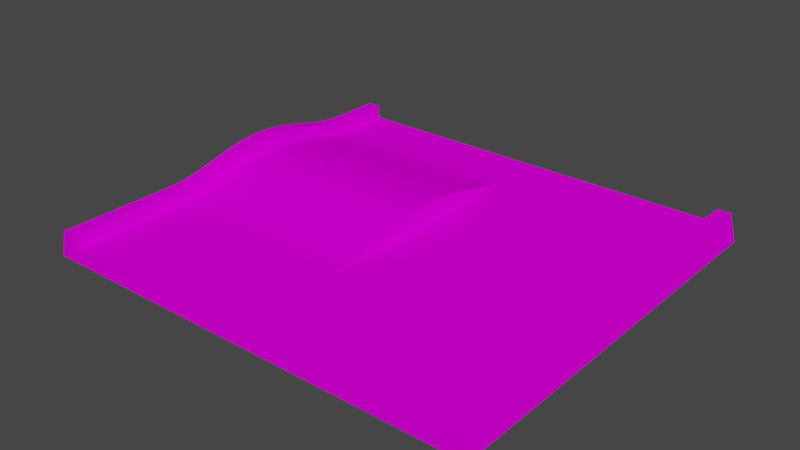 # Source: prosta_bump.blend  (saved by Blender 3.3.6; exported with 4.5.12 LTS)
import bpy
from mathutils import Matrix  # noqa: F401  (used for matrix-valued properties, if any)

bpy.ops.wm.read_factory_settings(use_empty=True)
scene = bpy.context.scene
scene.name = 'Scene'

# ---- collections
col_collection = bpy.data.collections.new('Collection'); scene.collection.children.link(col_collection)

# ---- images (referenced by path relative to the original .blend; pixels are not part of the script)
import os
ASSET_DIR = os.environ.get("B2B_ASSET_DIR", "")  # directory of the original .blend (textures are referenced by path, not embedded)
HERE = os.path.dirname(os.path.abspath(__file__))  # packed textures are extracted next to this script under _unpacked/

def load_image(name, relpath, width, height, colorspace="sRGB"):
    """Load a texture the original file referenced (path relative to the .blend, or extracted next to this script)."""
    p = next((c for c in (os.path.join(HERE, relpath), os.path.join(ASSET_DIR, relpath)) if relpath and os.path.exists(c)), "")
    if p:
        img = bpy.data.images.load(p, check_existing=True)
        img.name = name
    else:  # same state as the original file: an image datablock whose file is absent (Cycles renders it pink)
        img = bpy.data.images.new(name, width, height)
        img.source = "FILE"
        img.filepath = "//" + (relpath or name)
    img.colorspace_settings.name = colorspace
    return img
img_trackset00_trk_startline_jpg = load_image('trackset00_trk_startline.jpg', 'trackset00_trk_startline.jpg', 1024, 1024, 'sRGB')
img_trackset00_trk_sidewall_sand_jpg = load_image('trackset00_trk_sidewall_sand.jpg', 'trackset00_trk_sidewall_sand.jpg', 1024, 1024, 'sRGB')
img_trackset00_trk_c2_hill_jpg = load_image('trackset00_trk_c2_hill.jpg', 'trackset00_trk_c2_hill.jpg', 1024, 1024, 'sRGB')
img_trackset00_trk_c2_inout_jpg = load_image('trackset00_trk_c2_inout.jpg', 'trackset00_trk_c2_inout.jpg', 1024, 1024, 'sRGB')
img_trackset00_trk_c1_straight_jpg = load_image('trackset00_trk_c1_straight.jpg', 'trackset00_trk_c1_straight.jpg', 1024, 1024, 'sRGB')
img_trackset00_trk_c2_bump_jpg = load_image('trackset00_trk_c2_bump.jpg', 'trackset00_trk_c2_bump.jpg', 1024, 1024, 'sRGB')

# ---- materials (node trees are filled in below, after node groups)
mat_trackset00_trk_startline = bpy.data.materials.new('trackset00_trk_startline')
mat_trackset00_trk_startline.alpha_threshold = 0.0
mat_trackset00_trk_startline.use_transparent_shadow = False
mat_trackset00_trk_startline.diffuse_color = (1.0, 1.0, 1.0, 1.0)
mat_trackset00_trk_startline.roughness = 0.5
mat_trackset00_trk_sidewall_sand = bpy.data.materials.new('trackset00_trk_sidewall_sand')
mat_trackset00_trk_sidewall_sand.alpha_threshold = 0.0
mat_trackset00_trk_sidewall_sand.use_transparent_shadow = False
mat_trackset00_trk_sidewall_sand.diffuse_color = (1.0, 1.0, 1.0, 1.0)
mat_trackset00_trk_sidewall_sand.roughness = 0.5
mat_trackset00_trk_c2_hill = bpy.data.materials.new('trackset00_trk_c2_hill')
mat_trackset00_trk_c2_hill.alpha_threshold = 0.0
mat_trackset00_trk_c2_hill.use_transparent_shadow = False
mat_trackset00_trk_c2_hill.diffuse_color = (1.0, 1.0, 1.0, 1.0)
mat_trackset00_trk_c2_hill.roughness = 0.5
mat_trackset00_trk_c2_inout = bpy.data.materials.new('trackset00_trk_c2_inout')
mat_trackset00_trk_c2_inout.alpha_threshold = 0.0
mat_trackset00_trk_c2_inout.use_transparent_shadow = False
mat_trackset00_trk_c2_inout.diffuse_color = (1.0, 1.0, 1.0, 1.0)
mat_trackset00_trk_c2_inout.roughness = 0.5
mat_trackset00_trk_c1_straight = bpy.data.materials.new('trackset00_trk_c1_straight')
mat_trackset00_trk_c1_straight.alpha_threshold = 0.0
mat_trackset00_trk_c1_straight.use_transparent_shadow = False
mat_trackset00_trk_c1_straight.diffuse_color = (1.0, 1.0, 1.0, 1.0)
mat_trackset00_trk_c1_straight.roughness = 0.5
mat_trackset00_trk_c2_bump = bpy.data.materials.new('trackset00_trk_c2_bump')
mat_trackset00_trk_c2_bump.alpha_threshold = 0.0
mat_trackset00_trk_c2_bump.use_transparent_shadow = False
mat_trackset00_trk_c2_bump.diffuse_color = (1.0, 1.0, 1.0, 1.0)
mat_trackset00_trk_c2_bump.roughness = 0.5

# ---- material node trees
mat_trackset00_trk_startline.use_nodes = True; mat_trackset00_trk_startline.node_tree.nodes.clear()
_N = mat_trackset00_trk_startline.node_tree.nodes; _L = mat_trackset00_trk_startline.node_tree.links
n0 = _N.new('ShaderNodeBsdfDiffuse'); n0.name = 'Diffuse BSDF'; n0.location = (0, 0)
n1 = _N.new('ShaderNodeTexImage'); n1.name = 'Image Texture'; n1.location = (0, 0)
n1.image = img_trackset00_trk_startline_jpg
n2 = _N.new('ShaderNodeOutputMaterial'); n2.name = 'Material Output'; n2.location = (0, 0)
_L.new(n0.outputs[0], n2.inputs[0])
_L.new(n1.outputs[0], n0.inputs[0])
n2.is_active_output = True
mat_trackset00_trk_sidewall_sand.use_nodes = True; mat_trackset00_trk_sidewall_sand.node_tree.nodes.clear()
_N = mat_trackset00_trk_sidewall_sand.node_tree.nodes; _L = mat_trackset00_trk_sidewall_sand.node_tree.links
n0 = _N.new('ShaderNodeBsdfDiffuse'); n0.name = 'Diffuse BSDF'; n0.location = (0, 0)
n1 = _N.new('ShaderNodeTexImage'); n1.name = 'Image Texture'; n1.location = (0, 0)
n1.image = img_trackset00_trk_sidewall_sand_jpg
n2 = _N.new('ShaderNodeOutputMaterial'); n2.name = 'Material Output'; n2.location = (0, 0)
_L.new(n0.outputs[0], n2.inputs[0])
_L.new(n1.outputs[0], n0.inputs[0])
n2.is_active_output = True
mat_trackset00_trk_c2_hill.use_nodes = True; mat_trackset00_trk_c2_hill.node_tree.nodes.clear()
_N = mat_trackset00_trk_c2_hill.node_tree.nodes; _L = mat_trackset00_trk_c2_hill.node_tree.links
n0 = _N.new('ShaderNodeBsdfDiffuse'); n0.name = 'Diffuse BSDF'; n0.location = (0, 0)
n1 = _N.new('ShaderNodeTexImage'); n1.name = 'Image Texture'; n1.location = (0, 0)
n1.image = img_trackset00_trk_c2_hill_jpg
n2 = _N.new('ShaderNodeOutputMaterial'); n2.name = 'Material Output'; n2.location = (0, 0)
_L.new(n0.outputs[0], n2.inputs[0])
_L.new(n1.outputs[0], n0.inputs[0])
n2.is_active_output = True
mat_trackset00_trk_c2_inout.use_nodes = True; mat_trackset00_trk_c2_inout.node_tree.nodes.clear()
_N = mat_trackset00_trk_c2_inout.node_tree.nodes; _L = mat_trackset00_trk_c2_inout.node_tree.links
n0 = _N.new('ShaderNodeBsdfDiffuse'); n0.name = 'Diffuse BSDF'; n0.location = (0, 0)
n1 = _N.new('ShaderNodeTexImage'); n1.name = 'Image Texture'; n1.location = (0, 0)
n1.image = img_trackset00_trk_c2_inout_jpg
n2 = _N.new('ShaderNodeOutputMaterial'); n2.name = 'Material Output'; n2.location = (0, 0)
_L.new(n0.outputs[0], n2.inputs[0])
_L.new(n1.outputs[0], n0.inputs[0])
n2.is_active_output = True
mat_trackset00_trk_c1_straight.use_nodes = True; mat_trackset00_trk_c1_straight.node_tree.nodes.clear()
_N = mat_trackset00_trk_c1_straight.node_tree.nodes; _L = mat_trackset00_trk_c1_straight.node_tree.links
n0 = _N.new('ShaderNodeBsdfDiffuse'); n0.name = 'Diffuse BSDF'; n0.location = (0, 0)
n1 = _N.new('ShaderNodeTexImage'); n1.name = 'Image Texture'; n1.location = (0, 0)
n1.image = img_trackset00_trk_c1_straight_jpg
n2 = _N.new('ShaderNodeOutputMaterial'); n2.name = 'Material Output'; n2.location = (0, 0)
_L.new(n0.outputs[0], n2.inputs[0])
_L.new(n1.outputs[0], n0.inputs[0])
n2.is_active_output = True
mat_trackset00_trk_c2_bump.use_nodes = True; mat_trackset00_trk_c2_bump.node_tree.nodes.clear()
_N = mat_trackset00_trk_c2_bump.node_tree.nodes; _L = mat_trackset00_trk_c2_bump.node_tree.links
n0 = _N.new('ShaderNodeBsdfDiffuse'); n0.name = 'Diffuse BSDF'; n0.location = (0, 0)
n1 = _N.new('ShaderNodeTexImage'); n1.name = 'Image Texture'; n1.location = (0, 0)
n1.image = img_trackset00_trk_c2_bump_jpg
n2 = _N.new('ShaderNodeOutputMaterial'); n2.name = 'Material Output'; n2.location = (0, 0)
_L.new(n0.outputs[0], n2.inputs[0])
_L.new(n1.outputs[0], n0.inputs[0])
n2.is_active_output = True

# ---- world
world_world = bpy.data.worlds.new('World'); scene.world = world_world
world_world.use_nodes = True; world_world.node_tree.nodes.clear()
_N = world_world.node_tree.nodes; _L = world_world.node_tree.links
n0 = _N.new('ShaderNodeOutputWorld'); n0.name = 'World Output'; n0.location = (300, 300)
n1 = _N.new('ShaderNodeBackground'); n1.name = 'Background'; n1.location = (10, 300)
n1.inputs[0].default_value = (0.05088, 0.05088, 0.05088, 1.0)
_L.new(n1.outputs[0], n0.inputs[0])
n0.is_active_output = True
world_world.color = (0.05088, 0.05088, 0.05088)
world_world.use_sun_shadow = False
world_world.sun_shadow_jitter_overblur = 0.0

# ---- meshes
me_track17_pmd0_mesh_002 = bpy.data.meshes.new('TRACK17.PMD0.mesh.002')
me_track17_pmd0_mesh_002.from_pydata([(-15.81, -15.06, 2.0), (-16.31, -15.06, 0.0), (-14.81, -15.06, 1.0), (-14.81, -15.06, 2.0), (16.69, -15.06, 0.0), (16.19, -15.06, 2.0), (15.19, -15.06, 2.0), (15.19, -15.06, 1.0), (15.19, -10.06, 1.0), (15.19, -10.06, 2.0), (16.19, -10.06, 2.0), (16.69, -10.06, 0.0), (-16.31, -10.06, 0.0), (-15.81, -10.06, 2.0), (-14.81, -10.06, 2.0), (-14.81, -10.06, 1.0), (-15.81, 14.94, 2.0), (-14.81, 14.94, 2.0), (-15.81, 9.983, 2.073), (-15.81, 9.282, 2.162), (-16.42, 8.25, 0.0), (-16.35, 9.132, 0.0), (-14.81, 6.187, 1.959), (-14.81, 5.056, 2.179), (-14.81, 5.464, 3.053), (-14.81, 6.692, 2.759), (-14.81, 3.824, 2.335), (-14.81, 2.429, 2.402), (-14.81, 2.429, 3.402), (-14.81, 4.055, 3.296), (-15.81, 2.429, 3.402), (-15.81, 4.055, 3.296), (-14.81, 11.35, 1.018), (-14.81, 10.41, 1.087), (-14.81, 10.72, 2.019), (-14.81, 11.51, 1.999), (-14.81, 12.42, 2.0), (-15.81, 11.51, 1.999), (-15.81, 12.42, 2.0), (-14.81, 9.983, 2.073), (-14.81, 9.282, 2.162), (-14.81, 9.577, 1.198), (-15.81, 10.72, 2.019), (-14.81, 8.567, 2.298), (-15.81, 8.567, 2.298), (-16.49, -2.569, 0.0), (-16.57, -1.776, 0.0), (-15.81, -2.955, 2.472), (-15.81, -3.712, 2.296), (-16.35, -4.274, 0.0), (-16.42, -3.392, 0.0), (-15.81, -4.421, 2.165), (-15.81, -5.129, 2.071), (-16.31, -6.328, 0.0), (-16.33, -5.243, 0.0), (-15.81, -5.857, 2.02), (-15.81, -6.652, 2.0), (-15.81, 5.464, 3.053), (-15.81, 6.692, 2.759), (-16.66, -0.7395, 0.0), (-16.7, 0.247, 0.0), (-15.81, -0.6055, 3.053), (-15.81, -1.835, 2.758), (-14.81, 7.277, 1.701), (-14.81, 7.814, 2.471), (-15.81, 7.814, 2.471), (-14.81, 12.42, 1.0), (-14.81, 8.8, 1.342), (-14.81, 8.046, 1.513), (-16.75, 1.273, 0.0), (-15.81, 0.804, 3.297), (-16.81, 2.429, 0.0), (-14.81, 0.804, 3.297), (-14.81, 1.034, 2.335), (-16.65, 5.598, 0.0), (-16.57, 6.634, 0.0), (-14.81, -0.6055, 3.053), (-14.81, -1.835, 2.758), (-14.81, -7.56, 2.0), (-14.81, -6.652, 2.0), (-14.81, -6.49, 1.018), (-14.81, -7.56, 1.0), (-16.7, 4.611, 0.0), (-14.81, -3.712, 2.296), (-14.81, -2.955, 2.472), (-14.81, -2.419, 1.701), (-14.81, -3.188, 1.513), (-14.81, -5.857, 2.02), (16.69, -7.56, 0.0), (16.19, -7.56, 2.0), (16.19, 12.42, 2.0), (16.69, 12.42, 0.0), (-14.81, -1.329, 1.959), (-14.81, -4.421, 2.165), (-14.81, -5.129, 2.071), (15.19, 12.42, 2.0), (15.19, -7.56, 2.0), (-16.75, 3.585, 0.0), (-14.81, -0.1979, 2.179), (-16.31, -7.56, 0.0), (-15.81, -7.56, 2.0), (15.19, 12.42, 1.0), (15.19, -7.56, 1.0), (-16.33, 10.1, 0.0), (-14.81, -3.942, 1.342), (-14.81, -5.555, 1.087), (-14.81, -4.719, 1.198), (-16.31, 11.19, 0.0), (-16.31, 12.42, 0.0), (-16.49, 7.427, 0.0), (0.1914, 2.429, 2.402), (0.1914, 3.824, 2.335), (0.1914, 8.046, 1.513), (0.1914, 8.8, 1.342), (0.1914, -1.329, 1.959), (0.1914, -2.419, 1.701), (0.1914, 1.034, 2.335), (0.1914, -0.1979, 2.179), (0.1914, 6.187, 1.959), (0.1914, 7.277, 1.701), (0.1914, -3.188, 1.513), (0.1914, 5.056, 2.179), (0.1914, -3.942, 1.342), (0.1914, -4.719, 1.198), (0.1914, 9.577, 1.198), (0.1914, -5.555, 1.087), (0.1914, -6.49, 1.018), (0.1914, -7.56, 1.0), (0.1914, 11.35, 1.018), (0.1914, 12.42, 1.0), (0.1914, 10.41, 1.087), (0.1914, -15.06, 1.0), (-16.31, 14.94, 0.0), (-14.81, 14.94, 1.0), (16.69, 14.94, 0.0), (16.19, 14.94, 2.0), (15.19, 14.94, 2.0), (15.19, 14.94, 1.0)], [], [(7, 6, 9, 8), (6, 5, 10, 9), (5, 4, 11, 10), (1, 0, 13, 12), (0, 3, 14, 13), (3, 2, 15, 14), (18, 21, 20, 19), (22, 25, 24, 23), (26, 29, 28, 27), (29, 31, 30, 28), (32, 35, 34, 33), (36, 38, 37, 35), (39, 18, 19, 40), (33, 34, 39, 41), (35, 37, 42, 34), (40, 19, 44, 43), (45, 48, 47, 46), (49, 52, 51, 50), (53, 56, 55, 54), (25, 58, 57, 24), (59, 62, 61, 60), (63, 64, 25, 22), (23, 24, 29, 26), (64, 65, 58, 25), (24, 57, 31, 29), (66, 36, 35, 32), (41, 39, 40, 67), (67, 40, 43, 68), (34, 42, 18, 39), (43, 44, 65, 64), (50, 51, 48, 45), (46, 47, 62, 59), (60, 61, 70, 69), (68, 43, 64, 63), (69, 70, 30, 71), (72, 73, 27, 28), (54, 55, 52, 49), (65, 75, 74, 58), (62, 77, 76, 61), (61, 76, 72, 70), (78, 81, 80, 79), (58, 74, 82, 57), (83, 86, 85, 84), (56, 79, 87, 55), (48, 83, 84, 47), (88, 91, 90, 89), (84, 85, 92, 77), (52, 94, 93, 51), (51, 93, 83, 48), (95, 96, 89, 90), (31, 97, 71, 30), (70, 72, 28, 30), (77, 92, 98, 76), (47, 84, 77, 62), (99, 100, 56, 53), (100, 78, 79, 56), (55, 87, 94, 52), (101, 102, 96, 95), (42, 103, 21, 18), (76, 98, 73, 72), (93, 104, 86, 83), (79, 80, 105, 87), (87, 105, 106, 94), (94, 106, 104, 93), (38, 108, 107, 37), (19, 20, 109, 44), (90, 91, 134, 135), (101, 95, 136, 137), (37, 107, 103, 42), (44, 109, 75, 65), (57, 82, 97, 31), (12, 13, 100, 99), (13, 14, 78, 100), (14, 15, 81, 78), (95, 90, 135, 136), (8, 9, 96, 102), (9, 10, 89, 96), (10, 11, 88, 89), (108, 38, 16, 132), (38, 36, 17, 16), (36, 66, 133, 17), (110, 111, 26, 27), (112, 113, 67, 68), (85, 115, 114, 92), (98, 117, 116, 73), (118, 119, 63, 22), (92, 114, 117, 98), (86, 120, 115, 85), (73, 116, 110, 27), (119, 112, 68, 63), (121, 118, 22, 23), (111, 121, 23, 26), (106, 123, 122, 104), (104, 122, 120, 86), (113, 124, 41, 67), (80, 126, 125, 105), (81, 127, 126, 80), (105, 125, 123, 106), (128, 129, 66, 32), (130, 128, 32, 33), (124, 130, 33, 41), (2, 131, 8, 15), (8, 131, 7), (127, 102, 101, 129), (66, 129, 137, 133), (127, 8, 102), (15, 8, 127, 81), (137, 129, 101), (126, 128, 130, 125), (127, 129, 128, 126), (115, 119, 118, 121, 111, 110, 116, 117, 114), (120, 112, 119, 115), (122, 113, 112, 120), (125, 130, 124, 123), (123, 124, 113, 122), (88, 11, 4, 1, 12, 99, 53, 54, 49, 50, 45, 46, 59, 60, 69, 71, 97, 82, 74, 75, 109, 20, 21, 103, 107, 108, 132, 134, 91)])
me_track17_pmd0_mesh_002.polygons.foreach_set('material_index', [1, 1, 1, 1, 1, 1, 1, 1, 1, 1, 1, 1, 1, 1, 1, 1, 1, 1, 1, 1, 1, 1, 1, 1, 1, 1, 1, 1, 1, 1, 1, 1, 1, 1, 1, 1, 1, 1, 1, 1, 1, 1, 1, 1, 1, 1, 1, 1, 1, 1, 1, 1, 1, 1, 1, 1, 1, 1, 1, 1, 1, 1, 1, 1, 1, 1, 1, 1, 1, 1, 1, 1, 1, 1, 1, 1, 1, 1, 1, 1, 1, 2, 2, 2, 2, 2, 2, 2, 2, 2, 2, 2, 2, 2, 2, 3, 3, 3, 3, 3, 3, 4, 4, 4, 4, 4, 4, 4, 5, 5, 5, 5, 5, 5, 5, 4])
_uv = me_track17_pmd0_mesh_002.uv_layers.new(name='UVMap')
_uv.uv.foreach_set('vector', [0.0, 0.75, 0.25, 0.75, 0.25, 1.0, 0.0, 1.0, 0.5, 0.75, 0.25, 0.75, 0.25, 1.0, 0.5, 1.0, 0.5, 0.75, 0.75, 0.75, 0.75, 1.0, 0.5, 1.0, 0.75, 0.75, 0.5, 0.75, 0.5, 1.0, 0.75, 1.0, 0.25, 0.75, 0.5, 0.75, 0.5, 1.0, 0.25, 1.0, 0.25, 0.75, 0.0, 0.75, 0.0, 1.0, 0.25, 1.0, 0.5, 0.7626, 0.75, 0.7626, 0.75, 0.7251, 0.5, 0.7251, 0.0, 0.6126, 0.25, 0.6126, 0.25, 0.5751, 0.0, 0.5751, 0.0, 0.5377, 0.25, 0.5377, 0.25, 0.5002, 0.0, 0.5002, 0.25, 0.5377, 0.5, 0.5377, 0.5, 0.5002, 0.25, 0.5002, 0.0, 0.8375, 0.25, 0.8375, 0.25, 0.8, 0.0, 0.8, 0.25, 0.875, 0.5, 0.875, 0.5, 0.8375, 0.25, 0.8375, 0.25, 0.7626, 0.5, 0.7626, 0.5, 0.7251, 0.25, 0.7251, 0.0, 0.8, 0.25, 0.8, 0.25, 0.7626, 0.0, 0.7626, 0.25, 0.8375, 0.5, 0.8375, 0.5, 0.8, 0.25, 0.8, 0.25, 0.7251, 0.5, 0.7251, 0.5, 0.6876, 0.25, 0.6876, 0.75, 0.3127, 0.5, 0.3127, 0.5, 0.3502, 0.75, 0.3502, 0.75, 0.2378, 0.5, 0.2378, 0.5, 0.2753, 0.75, 0.2753, 0.75, 0.1628, 0.5, 0.1628, 0.5, 0.2003, 0.75, 0.2003, 0.25, 0.6126, 0.5, 0.6126, 0.5, 0.5751, 0.25, 0.5751, 0.75, 0.3877, 0.5, 0.3877, 0.5, 0.4252, 0.75, 0.4252, 0.0, 0.6501, 0.25, 0.6501, 0.25, 0.6126, 0.0, 0.6126, 0.0, 0.5751, 0.25, 0.5751, 0.25, 0.5377, 0.0, 0.5377, 0.25, 0.6501, 0.5, 0.6501, 0.5, 0.6126, 0.25, 0.6126, 0.25, 0.5751, 0.5, 0.5751, 0.5, 0.5377, 0.25, 0.5377, 0.0, 0.875, 0.25, 0.875, 0.25, 0.8375, 0.0, 0.8375, 0.0, 0.7626, 0.25, 0.7626, 0.25, 0.7251, 0.0, 0.7251, 0.0, 0.7251, 0.25, 0.7251, 0.25, 0.6876, 0.0, 0.6876, 0.25, 0.8, 0.5, 0.8, 0.5, 0.7626, 0.25, 0.7626, 0.25, 0.6876, 0.5, 0.6876, 0.5, 0.6501, 0.25, 0.6501, 0.75, 0.2753, 0.5, 0.2753, 0.5, 0.3127, 0.75, 0.3127, 0.75, 0.3502, 0.5, 0.3502, 0.5, 0.3877, 0.75, 0.3877, 0.75, 0.4252, 0.5, 0.4252, 0.5, 0.4627, 0.75, 0.4627, 0.0, 0.6876, 0.25, 0.6876, 0.25, 0.6501, 0.0, 0.6501, 0.75, 0.4627, 0.5, 0.4627, 0.5, 0.5002, 0.75, 0.5002, 0.25, 0.4627, 0.0, 0.4627, 0.0, 0.5002, 0.25, 0.5002, 0.75, 0.2003, 0.5, 0.2003, 0.5, 0.2378, 0.75, 0.2378, 0.5, 0.6501, 0.75, 0.6501, 0.75, 0.6126, 0.5, 0.6126, 0.5, 0.3877, 0.25, 0.3877, 0.25, 0.4252, 0.5, 0.4252, 0.5, 0.4252, 0.25, 0.4252, 0.25, 0.4627, 0.5, 0.4627, 0.25, 0.125, 0.0, 0.125, 0.0, 0.1628, 0.25, 0.1628, 0.5, 0.6126, 0.75, 0.6126, 0.75, 0.5751, 0.5, 0.5751, 0.25, 0.3127, 0.0, 0.3127, 0.0, 0.3502, 0.25, 0.3502, 0.5, 0.1628, 0.25, 0.1628, 0.25, 0.2003, 0.5, 0.2003, 0.5, 0.3127, 0.25, 0.3127, 0.25, 0.3502, 0.5, 0.3502, 0.75, 0.125, 0.75, 0.875, 0.5, 0.875, 0.5, 0.125, 0.25, 0.3502, 0.0, 0.3502, 0.0, 0.3877, 0.25, 0.3877, 0.5, 0.2378, 0.25, 0.2378, 0.25, 0.2753, 0.5, 0.2753, 0.5, 0.2753, 0.25, 0.2753, 0.25, 0.3127, 0.5, 0.3127, 0.5, 0.875, 0.5, 0.125, 0.25, 0.125, 0.25, 0.875, 0.5, 0.5377, 0.75, 0.5377, 0.75, 0.5002, 0.5, 0.5002, 0.5, 0.4627, 0.25, 0.4627, 0.25, 0.5002, 0.5, 0.5002, 0.25, 0.3877, 0.0, 0.3877, 0.0, 0.4252, 0.25, 0.4252, 0.5, 0.3502, 0.25, 0.3502, 0.25, 0.3877, 0.5, 0.3877, 0.75, 0.125, 0.5, 0.125, 0.5, 0.1628, 0.75, 0.1628, 0.5, 0.125, 0.25, 0.125, 0.25, 0.1628, 0.5, 0.1628, 0.5, 0.2003, 0.25, 0.2003, 0.25, 0.2378, 0.5, 0.2378, 0.0, 0.875, 0.0, 0.125, 0.25, 0.125, 0.25, 0.875, 0.5, 0.8, 0.75, 0.8, 0.75, 0.7626, 0.5, 0.7626, 0.25, 0.4252, 0.0, 0.4252, 0.0, 0.4627, 0.25, 0.4627, 0.25, 0.2753, 0.0, 0.2753, 0.0, 0.3127, 0.25, 0.3127, 0.25, 0.1628, 0.0, 0.1628, 0.0, 0.2003, 0.25, 0.2003, 0.25, 0.2003, 0.0, 0.2003, 0.0, 0.2378, 0.25, 0.2378, 0.25, 0.2378, 0.0, 0.2378, 0.0, 0.2753, 0.25, 0.2753, 0.5, 0.875, 0.75, 0.875, 0.75, 0.8375, 0.5, 0.8375, 0.5, 0.7251, 0.75, 0.7251, 0.75, 0.6876, 0.5, 0.6876, 0.5, 0.875, 0.75, 0.875, 0.75, 1.0, 0.5, 1.0, 0.0, 0.875, 0.25, 0.875, 0.25, 1.0, 0.0, 1.0, 0.5, 0.8375, 0.75, 0.8375, 0.75, 0.8, 0.5, 0.8, 0.5, 0.6876, 0.75, 0.6876, 0.75, 0.6501, 0.5, 0.6501, 0.5, 0.5751, 0.75, 0.5751, 0.75, 0.5377, 0.5, 0.5377, 0.75, 0.0, 0.5, 0.0, 0.5, 0.125, 0.75, 0.125, 0.25, 0.0, 0.5, 0.0, 0.5, 0.125, 0.25, 0.125, 0.25, 0.0, 0.0, 0.0, 0.0, 0.125, 0.25, 0.125, 0.5, 0.875, 0.25, 0.875, 0.25, 1.0, 0.5, 1.0, 0.0, 0.0, 0.25, 0.0, 0.25, 0.125, 0.0, 0.125, 0.5, 0.0, 0.25, 0.0, 0.25, 0.125, 0.5, 0.125, 0.5, 0.0, 0.75, 0.0, 0.75, 0.125, 0.5, 0.125, 0.75, 0.875, 0.5, 0.875, 0.5, 1.0, 0.75, 1.0, 0.25, 0.875, 0.5, 0.875, 0.5, 1.0, 0.25, 1.0, 0.25, 0.875, 0.0, 0.875, 0.0, 1.0, 0.25, 1.0, 0.5, 0.0, 0.5, 0.1429, 0.0, 0.1429, 0.0, 0.0, 0.5, 0.7143, 0.5, 0.8571, 0.0, 0.8571, 0.0, 0.7143, 0.0, 0.4286, 0.5, 0.4286, 0.5, 0.5714, 0.0, 0.5714, 0.0, 0.7143, 0.5, 0.7143, 0.5, 0.8571, 0.0, 0.8571, 0.5, 0.4286, 0.5, 0.5714, 0.0, 0.5714, 0.0, 0.4286, 0.0, 0.5714, 0.5, 0.5714, 0.5, 0.7143, 0.0, 0.7143, 0.0, 0.2857, 0.5, 0.2857, 0.5, 0.4286, 0.0, 0.4286, 0.0, 0.8571, 0.5, 0.8571, 0.5, 1.0, 0.0, 1.0, 0.5, 0.5714, 0.5, 0.7143, 0.0, 0.7143, 0.0, 0.5714, 0.5, 0.2857, 0.5, 0.4286, 0.0, 0.4286, 0.0, 0.2857, 0.5, 0.1429, 0.5, 0.2857, 0.0, 0.2857, 0.0, 0.1429, 0.0, 0.0, 0.5, 0.0, 0.5, 0.1429, 0.0, 0.1429, 0.0, 0.1429, 0.5, 0.1429, 0.5, 0.2857, 0.0, 0.2857, 0.5, 0.8571, 0.5, 1.0, 0.0, 1.0, 0.0, 0.8571, 0.0, 0.1111, 0.5, 0.1111, 0.5, 0.2222, 0.0, 0.2222, 0.0, 0.0, 0.5, 0.0, 0.5, 0.1111, 0.0, 0.1111, 0.0, 0.2222, 0.5, 0.2222, 0.5, 0.3333, 0.0, 0.3333, 0.5, 0.8889, 0.5, 1.0, 0.0, 1.0, 0.0, 0.8889, 0.5, 0.7778, 0.5, 0.8889, 0.0, 0.8889, 0.0, 0.7778, 0.5, 0.6667, 0.5, 0.7778, 0.0, 0.7778, 0.0, 0.6667, 0.0, 0.75, 0.5, 0.75, 1.0, 1.0, 0.0, 1.0, 1.0, 1.0, 0.5, 0.75, 1.0, 0.75, 0.5, 0.125, 1.0, 0.125, 1.0, 0.875, 0.5, 0.875, 0.0, 0.875, 0.5, 0.875, 1.0, 1.0, 0.0, 1.0, 0.5, 0.125, 1.0, 0.0, 1.0, 0.125, 0.0, 0.0, 1.0, 0.0, 0.5, 0.125, 0.0, 0.125, 1.0, 1.0, 0.5, 0.875, 1.0, 0.875, 0.05871, 0.02889, 0.9373, 0.02889, 0.8871, 0.08254, 0.1089, 0.08254, 0.001529, 0.01178, 0.9944, 0.01178, 0.9373, 0.02889, 0.05871, 0.02889, 0.273, 0.5296, 0.723, 0.5296, 0.6701, 0.707, 0.6175, 0.8534, 0.5614, 0.9539, 0.498, 0.994, 0.4346, 0.9539, 0.3785, 0.8534, 0.3259, 0.707, 0.2342, 0.3962, 0.7618, 0.3962, 0.723, 0.5296, 0.273, 0.5296, 0.195, 0.2729, 0.801, 0.2729, 0.7618, 0.3962, 0.2342, 0.3962, 0.1089, 0.08254, 0.8871, 0.08254, 0.8422, 0.1661, 0.1538, 0.1661, 0.1538, 0.1661, 0.8422, 0.1661, 0.801, 0.2729, 0.195, 0.2729, 0.635, 0.5656, 0.635, 0.5881, 0.635, 0.633, 0.3387, 0.633, 0.3387, 0.5881, 0.3387, 0.5656, 0.3387, 0.5546, 0.3385, 0.5448, 0.3383, 0.5361, 0.3377, 0.5282, 0.3371, 0.5208, 0.3363, 0.5137, 0.3356, 0.5044, 0.3352, 0.4955, 0.3348, 0.4863, 0.3343, 0.4759, 0.3348, 0.4656, 0.3352, 0.4564, 0.3357, 0.4475, 0.3363, 0.4382, 0.3371, 0.4311, 0.3377, 0.4237, 0.3383, 0.4158, 0.3385, 0.4071, 0.3387, 0.3973, 0.3387, 0.3863, 0.3387, 0.3636, 0.635, 0.3636, 0.635, 0.3863])
me_track17_pmd0_mesh_002.materials.append(mat_trackset00_trk_startline)
me_track17_pmd0_mesh_002.materials.append(mat_trackset00_trk_sidewall_sand)
me_track17_pmd0_mesh_002.materials.append(mat_trackset00_trk_c2_hill)
me_track17_pmd0_mesh_002.materials.append(mat_trackset00_trk_c2_inout)
me_track17_pmd0_mesh_002.materials.append(mat_trackset00_trk_c1_straight)
me_track17_pmd0_mesh_002.materials.append(mat_trackset00_trk_c2_bump)
me_track17_pmd0_mesh_002.use_remesh_preserve_volume = False
me_track17_pmd0_mesh_002.use_remesh_preserve_attributes = False
me_track17_pmd0_mesh_002.use_mirror_vertex_groups = False
me_track17_pmd0_mesh_002.update()
me_track17_pmd0_mesh_001 = bpy.data.meshes.new('TRACK17.PMD0.mesh.001')
me_track17_pmd0_mesh_001.from_pydata([(-15.81, -15.06, 2.0), (-16.31, -15.06, 0.0), (-14.81, -15.06, 1.0), (-14.81, -15.06, 2.0), (16.69, -15.06, 0.0), (16.19, -15.06, 2.0), (15.19, -15.06, 2.0), (15.19, -15.06, 1.0)], [], [(7, 4, 5, 6), (1, 2, 3, 0), (1, 4, 7, 2)])
_uv = me_track17_pmd0_mesh_001.uv_layers.new(name='UVMap')
_uv.uv.foreach_set('vector', [0.4516, 0.3227, 0.4943, 0.2704, 0.4858, 0.3731, 0.4602, 0.3726, 0.4943, 0.2704, 0.4516, 0.3227, 0.4602, 0.3726, 0.4858, 0.3731, 0.4697, 0.2715, 0.02285, 0.2716, 0.04274, 0.3351, 0.4507, 0.3349])
me_track17_pmd0_mesh_001.materials.append(mat_trackset00_trk_startline)
me_track17_pmd0_mesh_001.materials.append(mat_trackset00_trk_sidewall_sand)
me_track17_pmd0_mesh_001.materials.append(mat_trackset00_trk_c2_hill)
me_track17_pmd0_mesh_001.materials.append(mat_trackset00_trk_c2_inout)
me_track17_pmd0_mesh_001.materials.append(mat_trackset00_trk_c1_straight)
me_track17_pmd0_mesh_001.materials.append(mat_trackset00_trk_c2_bump)
me_track17_pmd0_mesh_001.use_remesh_preserve_volume = False
me_track17_pmd0_mesh_001.use_remesh_preserve_attributes = False
me_track17_pmd0_mesh_001.use_mirror_vertex_groups = False
me_track17_pmd0_mesh_001.update()
me_track17_pmd0_mesh_003 = bpy.data.meshes.new('TRACK17.PMD0.mesh.003')
me_track17_pmd0_mesh_003.from_pydata([(-15.81, 14.94, 2.0), (-14.81, 14.94, 2.0), (-16.31, 14.94, 0.0), (-14.81, 14.94, 1.0), (16.69, 14.94, 0.0), (16.19, 14.94, 2.0), (15.19, 14.94, 2.0), (15.19, 14.94, 1.0)], [], [(7, 6, 5, 4), (2, 0, 1, 3), (2, 3, 7, 4)])
_uv = me_track17_pmd0_mesh_003.uv_layers.new(name='UVMap')
_uv.uv.foreach_set('vector', [0.4516, 0.3227, 0.4602, 0.3726, 0.4858, 0.3731, 0.4943, 0.2704, 0.4943, 0.2704, 0.4858, 0.3731, 0.4602, 0.3726, 0.4516, 0.3227, 0.4697, 0.2715, 0.4507, 0.3349, 0.04274, 0.3351, 0.02285, 0.2716])
me_track17_pmd0_mesh_003.materials.append(mat_trackset00_trk_startline)
me_track17_pmd0_mesh_003.materials.append(mat_trackset00_trk_sidewall_sand)
me_track17_pmd0_mesh_003.materials.append(mat_trackset00_trk_c2_hill)
me_track17_pmd0_mesh_003.materials.append(mat_trackset00_trk_c2_inout)
me_track17_pmd0_mesh_003.materials.append(mat_trackset00_trk_c1_straight)
me_track17_pmd0_mesh_003.materials.append(mat_trackset00_trk_c2_bump)
me_track17_pmd0_mesh_003.use_remesh_preserve_volume = False
me_track17_pmd0_mesh_003.use_remesh_preserve_attributes = False
me_track17_pmd0_mesh_003.use_mirror_vertex_groups = False
me_track17_pmd0_mesh_003.update()

# ---- objects
ob_main = bpy.data.objects.new('main', me_track17_pmd0_mesh_002)
ob_z = bpy.data.objects.new('z', None)
ob_z2 = bpy.data.objects.new('z2', None)
ob_empty_002 = bpy.data.objects.new('Empty.002', None)
ob_empty_003 = bpy.data.objects.new('Empty.003', None)
ob_empty_010 = bpy.data.objects.new('Empty.010', None)
ob_empty_005 = bpy.data.objects.new('Empty.005', None)
ob_empty_007 = bpy.data.objects.new('Empty.007', None)
ob_empty_006 = bpy.data.objects.new('Empty.006', None)
ob_enda = bpy.data.objects.new('endA', me_track17_pmd0_mesh_001)
ob_endb = bpy.data.objects.new('endB', me_track17_pmd0_mesh_003)

# ---- transforms, parenting, visibility, modifiers, constraints
ob_main.location = (0.01146, -0.003571, 1.192e-07)
ob_main.lineart.crease_threshold = 0.0
ob_z.location = (0.2028, -15.06, 1.526e-07)
ob_z2.location = (0.2028, 14.94, 1.526e-07)
ob_empty_002.parent = ob_empty_005
ob_empty_002.location = (-14.64, -14.06, 1.0)
ob_empty_003.parent = ob_empty_005
ob_empty_003.location = (-14.23, 13.3, 1.0)
ob_empty_010.parent = ob_empty_007
ob_empty_010.location = (15.59, 13.12, 1.0)
ob_empty_005.parent = ob_z
ob_empty_005.matrix_parent_inverse = Matrix(((1.0, -0.0, -0.0, -0.2028), (-0.0, 1.0, 0.0, 15.06), (-0.0, -0.0, 1.0, -1.526e-07), (-0.0, 0.0, -0.0, 1.0)))
ob_empty_005.location = (0.0, 0.0, 0.0)
ob_empty_007.parent = ob_z
ob_empty_007.matrix_parent_inverse = Matrix(((1.0, -0.0, -0.0, -0.2028), (-0.0, 1.0, 0.0, 15.06), (-0.0, -0.0, 1.0, -1.526e-07), (-0.0, 0.0, -0.0, 1.0)))
ob_empty_007.location = (0.0, 0.0, 0.0)
ob_empty_006.parent = ob_empty_007
ob_empty_006.location = (15.17, -13.28, 1.0)
ob_enda.parent = ob_main
ob_enda.matrix_parent_inverse = Matrix(((1.0, -0.0, -0.0, -0.01146), (-0.0, 1.0, 0.0, 0.003571), (-0.0, -0.0, 1.0, -1.192e-07), (-0.0, 0.0, -0.0, 1.0)))
ob_enda.location = (0.01146, -0.003571, 1.192e-07)
ob_enda.lineart.crease_threshold = 0.0
ob_endb.parent = ob_main
ob_endb.matrix_parent_inverse = Matrix(((1.0, -0.0, -0.0, -0.01146), (-0.0, 1.0, 0.0, 0.003571), (-0.0, -0.0, 1.0, -1.192e-07), (-0.0, 0.0, -0.0, 1.0)))
ob_endb.location = (0.01146, -0.003571, 1.192e-07)
ob_endb.lineart.crease_threshold = 0.0

# ---- collection membership
col_collection.objects.link(ob_main)
col_collection.objects.link(ob_z)
col_collection.objects.link(ob_z2)
col_collection.objects.link(ob_empty_002)
col_collection.objects.link(ob_empty_003)
col_collection.objects.link(ob_empty_010)
col_collection.objects.link(ob_empty_005)
col_collection.objects.link(ob_empty_007)
col_collection.objects.link(ob_empty_006)
col_collection.objects.link(ob_enda)
col_collection.objects.link(ob_endb)

# ---- scene / render settings (as saved in the file)
scene.frame_start = 1; scene.frame_end = 250; scene.frame_set(1)
scene.render.engine = 'BLENDER_EEVEE_NEXT'
scene.cycles.sampling_pattern = 'TABULATED_SOBOL'
scene.cycles.use_light_tree = False
scene.view_settings.view_transform = 'Filmic'
bpy.context.view_layer.update()

# ---- added for rendering (the .blend has no active camera and no usable light): camera, sun
cam_auto = bpy.data.cameras.new('AutoCamera')
cam_auto.lens = 50.0
cam_auto.sensor_width = 36.0
cam_auto.clip_end = 1000.0
ob_auto_camera = bpy.data.objects.new('AutoCamera', cam_auto)
scene.collection.objects.link(ob_auto_camera)
ob_auto_camera.location = (41.678, -50.1315, 35.0801)
ob_auto_camera.rotation_euler = (1.09748, -7.21219e-08, 0.694738)
scene.camera = ob_auto_camera
light_auto_sun = bpy.data.lights.new('AutoSun', 'SUN')
light_auto_sun.energy = 3.0
light_auto_sun.angle = 0.0523599
ob_auto_sun = bpy.data.objects.new('AutoSun', light_auto_sun)
scene.collection.objects.link(ob_auto_sun)
ob_auto_sun.rotation_euler = (0.872665, 0.174533, 0.523599)
bpy.context.view_layer.update()
